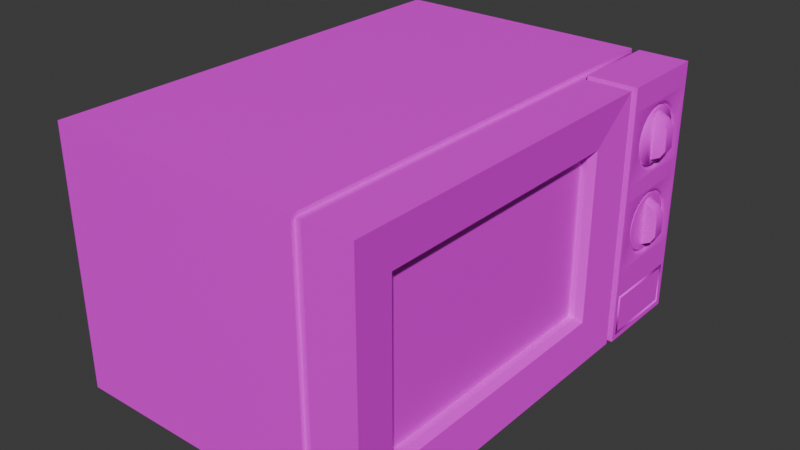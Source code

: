 # Source: microwave.blend  (saved by Blender 4.3.34; exported with 4.5.12 LTS)
import bpy
from mathutils import Matrix  # noqa: F401  (used for matrix-valued properties, if any)

bpy.ops.wm.read_factory_settings(use_empty=True)
scene = bpy.context.scene
scene.name = 'Scene'

# ---- collections
col_collection = bpy.data.collections.new('Collection'); scene.collection.children.link(col_collection)

# ---- images (referenced by path relative to the original .blend; pixels are not part of the script)
import os
ASSET_DIR = os.environ.get("B2B_ASSET_DIR", "")  # directory of the original .blend (textures are referenced by path, not embedded)
HERE = os.path.dirname(os.path.abspath(__file__))  # packed textures are extracted next to this script under _unpacked/

def load_image(name, relpath, width, height, colorspace="sRGB"):
    """Load a texture the original file referenced (path relative to the .blend, or extracted next to this script)."""
    p = next((c for c in (os.path.join(HERE, relpath), os.path.join(ASSET_DIR, relpath)) if relpath and os.path.exists(c)), "")
    if p:
        img = bpy.data.images.load(p, check_existing=True)
        img.name = name
    else:  # same state as the original file: an image datablock whose file is absent (Cycles renders it pink)
        img = bpy.data.images.new(name, width, height)
        img.source = "FILE"
        img.filepath = "//" + (relpath or name)
    img.colorspace_settings.name = colorspace
    return img
img_hotpandagradientpalette_png = load_image('hotpandagradientpalette.png', 'hotpandagradientpalette.png', 1024, 1024, 'sRGB')

# ---- materials (node trees are filled in below, after node groups)
mat_material = bpy.data.materials.new('Material')
mat_material.alpha_threshold = 0.0
mat_material.roughness = 0.5
mat_material.line_color = (0.0, 0.0, 0.0, 1.0)

# ---- material node trees
mat_material.use_nodes = True; mat_material.node_tree.nodes.clear()
_N = mat_material.node_tree.nodes; _L = mat_material.node_tree.links
n0 = _N.new('ShaderNodeOutputMaterial'); n0.name = 'Material Output'; n0.location = (300, 300)
n1 = _N.new('ShaderNodeBsdfPrincipled'); n1.name = 'Principled BSDF'; n1.location = (10, 300)
n1.inputs[3].default_value = 1.45
n2 = _N.new('ShaderNodeTexImage'); n2.name = 'Image Texture'; n2.location = (-280, 280)
n2.image = img_hotpandagradientpalette_png
_L.new(n1.outputs[0], n0.inputs[0])
_L.new(n2.outputs[0], n1.inputs[0])
n0.is_active_output = True

# ---- world
world_world = bpy.data.worlds.new('World'); scene.world = world_world
world_world.use_nodes = True; world_world.node_tree.nodes.clear()
_N = world_world.node_tree.nodes; _L = world_world.node_tree.links
n0 = _N.new('ShaderNodeOutputWorld'); n0.name = 'World Output'; n0.location = (300, 300)
n1 = _N.new('ShaderNodeBackground'); n1.name = 'Background'; n1.location = (10, 300)
n1.inputs[0].default_value = (0.05088, 0.05088, 0.05088, 1.0)
_L.new(n1.outputs[0], n0.inputs[0])
n0.is_active_output = True
world_world.color = (0.05088, 0.05088, 0.05088)
world_world.sun_shadow_jitter_overblur = 0.0

# ---- meshes
me_cube_001 = bpy.data.meshes.new('Cube.001')
me_cube_001.from_pydata([(-0.175, -0.25, 0.0), (-0.175, -0.25, 0.2835), (-0.175, 0.25, 0.0), (-0.175, 0.25, 0.2835), (0.175, 0.2409, 0.009148), (0.175, 0.25, 0.2835), (0.12, -0.2205, 0.2454), (0.1113, -0.2461, 0.2792), (0.1113, 0.2461, 0.2792), (0.12, 0.2461, 0.2792), (0.1113, 0.25, 0.0), (0.12, 0.25, 0.0), (0.12, 0.25, 0.2835), (0.1113, 0.25, 0.2835), (0.1113, -0.25, 0.0), (0.1113, -0.25, 0.2835), (0.1113, 0.2461, 0.004382), (0.12, 0.2461, 0.004382), (0.12, -0.2205, 0.03814), (0.1113, -0.2461, 0.004382), (-0.175, 0.1478, 0.0), (-0.175, 0.1478, 0.2835), (0.1113, 0.1455, 0.004382), (0.175, 0.157, 0.009148), (0.175, 0.1478, 0.2835), (0.1113, 0.1455, 0.2792), (0.12, 0.1146, 0.2454), (0.12, 0.1146, 0.03814), (0.1113, 0.1478, 0.2835), (0.12, 0.1478, 0.2835), (0.12, 0.1478, 0.0), (0.1113, 0.1478, 0.0), (0.12, 0.1455, 0.004382), (0.12, -0.2461, 0.004382), (0.12, -0.2461, 0.2792), (0.12, 0.1455, 0.2792), (-0.1482, 0.1146, 0.03814), (-0.1482, -0.2205, 0.03814), (-0.1482, -0.2205, 0.2454), (-0.1482, 0.1146, 0.2454), (0.175, 0.2409, 0.04921), (0.175, 0.157, 0.04921), (0.175, 0.25, 0.05836), (0.175, 0.25, 0.0), (0.175, 0.1478, 0.0), (0.175, 0.1478, 0.05836), (0.175, 0.2443, 0.05268), (0.175, 0.2443, 0.005674), (0.175, 0.1535, 0.005674), (0.175, 0.1535, 0.05268), (0.1678, 0.2443, 0.05268), (0.1678, 0.2443, 0.005674), (0.1678, 0.1535, 0.005674), (0.1678, 0.1535, 0.05268), (0.1678, 0.2409, 0.04921), (0.1678, 0.2409, 0.009148), (0.1678, 0.157, 0.009148), (0.1678, 0.157, 0.04921), (0.175, 0.25, 0.2585), (0.175, 0.25, 0.1794), (0.175, 0.25, 0.1625), (0.175, 0.25, 0.08343), (0.175, 0.1478, 0.1794), (0.175, 0.1478, 0.2585), (0.175, 0.1478, 0.08343), (0.175, 0.1478, 0.1625), (0.1737, 0.2241, 0.1425), (0.1737, 0.1794, 0.1481), (0.1737, 0.1738, 0.1034), (0.1737, 0.2185, 0.09781), (0.1737, 0.2241, 0.2385), (0.1737, 0.1794, 0.2441), (0.1737, 0.1738, 0.1994), (0.1737, 0.2185, 0.1938), (0.1737, 0.2168, 0.1493), (0.1737, 0.2048, 0.1476), (0.1737, 0.1979, 0.1548), (0.1737, 0.1913, 0.1473), (0.1737, 0.2253, 0.1051), (0.1737, 0.2295, 0.1141), (0.1737, 0.2308, 0.124), (0.1737, 0.2289, 0.1338), (0.1737, 0.1725, 0.1408), (0.1737, 0.1683, 0.1318), (0.1737, 0.1671, 0.1219), (0.1737, 0.1689, 0.1121), (0.1737, 0.181, 0.0966), (0.1737, 0.193, 0.09828), (0.1737, 0.1999, 0.09112), (0.1737, 0.2066, 0.09868), (0.1737, 0.2168, 0.2453), (0.1737, 0.2048, 0.2436), (0.1737, 0.1979, 0.2508), (0.1737, 0.1913, 0.2432), (0.1737, 0.2253, 0.2011), (0.1737, 0.2295, 0.2101), (0.1737, 0.2308, 0.22), (0.1737, 0.2289, 0.2298), (0.1737, 0.1725, 0.2368), (0.1737, 0.1683, 0.2278), (0.1737, 0.1671, 0.2179), (0.1737, 0.1689, 0.2081), (0.1737, 0.181, 0.1926), (0.1737, 0.193, 0.1943), (0.1737, 0.1999, 0.1871), (0.1737, 0.2066, 0.1946), (0.175, 0.1863, 0.1578), (0.175, 0.1762, 0.1522), (0.175, 0.2337, 0.1355), (0.175, 0.2281, 0.1457), (0.175, 0.1641, 0.1104), (0.175, 0.1697, 0.1003), (0.175, 0.2115, 0.08816), (0.175, 0.2216, 0.09375), (0.175, 0.1863, 0.2537), (0.175, 0.1762, 0.2481), (0.175, 0.2337, 0.2315), (0.175, 0.2281, 0.2416), (0.175, 0.1641, 0.2064), (0.175, 0.1697, 0.1962), (0.175, 0.2115, 0.1841), (0.175, 0.2216, 0.1897), (0.175, 0.2197, 0.1536), (0.175, 0.2092, 0.1585), (0.175, 0.1977, 0.1599), (0.175, 0.2295, 0.1022), (0.175, 0.2345, 0.1127), (0.175, 0.2359, 0.1242), (0.175, 0.1683, 0.1437), (0.175, 0.1634, 0.1333), (0.175, 0.1619, 0.1218), (0.175, 0.1781, 0.09234), (0.175, 0.1886, 0.08742), (0.175, 0.2001, 0.08598), (0.175, 0.2197, 0.2496), (0.175, 0.2092, 0.2545), (0.175, 0.1977, 0.2559), (0.175, 0.2295, 0.1982), (0.175, 0.2345, 0.2086), (0.175, 0.2359, 0.2201), (0.175, 0.1683, 0.2397), (0.175, 0.1634, 0.2292), (0.175, 0.1619, 0.2177), (0.175, 0.1781, 0.1883), (0.175, 0.1886, 0.1834), (0.175, 0.2001, 0.1819), (0.1737, 0.1874, 0.1549), (0.1737, 0.1781, 0.1497), (0.1737, 0.2308, 0.1345), (0.1737, 0.2257, 0.1438), (0.1737, 0.167, 0.1114), (0.1737, 0.1721, 0.1021), (0.1737, 0.2104, 0.09106), (0.1737, 0.2197, 0.09618), (0.1737, 0.1874, 0.2508), (0.1737, 0.1781, 0.2457), (0.1737, 0.2308, 0.2305), (0.1737, 0.2257, 0.2398), (0.1737, 0.167, 0.2074), (0.1737, 0.1721, 0.1981), (0.1737, 0.2104, 0.187), (0.1737, 0.2197, 0.1921), (0.1737, 0.2179, 0.151), (0.1737, 0.2083, 0.1556), (0.1737, 0.1978, 0.1569), (0.1737, 0.227, 0.1039), (0.1737, 0.2315, 0.1135), (0.1737, 0.2328, 0.1241), (0.1737, 0.1708, 0.142), (0.1737, 0.1663, 0.1324), (0.1737, 0.165, 0.1219), (0.1737, 0.1799, 0.09488), (0.1737, 0.1895, 0.09037), (0.1737, 0.2, 0.08906), (0.1737, 0.2179, 0.247), (0.1737, 0.2083, 0.2515), (0.1737, 0.1978, 0.2528), (0.1737, 0.227, 0.1999), (0.1737, 0.2315, 0.2095), (0.1737, 0.2328, 0.22), (0.1737, 0.1708, 0.238), (0.1737, 0.1663, 0.2284), (0.1737, 0.165, 0.2178), (0.1737, 0.1799, 0.1909), (0.1737, 0.1895, 0.1863), (0.1737, 0.2, 0.185), (0.1681, 0.1874, 0.1549), (0.1681, 0.1781, 0.1497), (0.1681, 0.2308, 0.1345), (0.1681, 0.2257, 0.1438), (0.1681, 0.167, 0.1114), (0.1681, 0.1721, 0.1021), (0.1681, 0.2104, 0.09106), (0.1681, 0.2197, 0.09618), (0.1681, 0.1874, 0.2508), (0.1681, 0.1781, 0.2457), (0.1681, 0.2308, 0.2305), (0.1681, 0.2257, 0.2398), (0.1681, 0.167, 0.2074), (0.1681, 0.1721, 0.1981), (0.1681, 0.2104, 0.187), (0.1681, 0.2197, 0.1921), (0.1681, 0.2179, 0.151), (0.1681, 0.2083, 0.1556), (0.1681, 0.1978, 0.1569), (0.1681, 0.227, 0.1039), (0.1681, 0.2315, 0.1135), (0.1681, 0.2328, 0.1241), (0.1681, 0.1708, 0.142), (0.1681, 0.1663, 0.1324), (0.1681, 0.165, 0.1219), (0.1681, 0.1799, 0.09488), (0.1681, 0.1895, 0.09037), (0.1681, 0.2, 0.08906), (0.1681, 0.2179, 0.247), (0.1681, 0.2083, 0.2515), (0.1681, 0.1978, 0.2528), (0.1681, 0.227, 0.1999), (0.1681, 0.2315, 0.2095), (0.1681, 0.2328, 0.22), (0.1681, 0.1708, 0.238), (0.1681, 0.1663, 0.2284), (0.1681, 0.165, 0.2178), (0.1681, 0.1799, 0.1909), (0.1681, 0.1895, 0.1863), (0.1681, 0.2, 0.185), (0.1681, 0.1881, 0.1529), (0.1681, 0.1794, 0.1481), (0.1681, 0.2289, 0.1338), (0.1681, 0.2241, 0.1425), (0.1681, 0.1689, 0.1121), (0.1681, 0.1738, 0.1034), (0.1681, 0.2097, 0.093), (0.1681, 0.2185, 0.09781), (0.1681, 0.1881, 0.2489), (0.1681, 0.1794, 0.2441), (0.1681, 0.2289, 0.2298), (0.1681, 0.2241, 0.2385), (0.1681, 0.1689, 0.2081), (0.1681, 0.1738, 0.1994), (0.1681, 0.2097, 0.189), (0.1681, 0.2185, 0.1938), (0.1681, 0.2168, 0.1493), (0.1681, 0.2078, 0.1536), (0.1681, 0.1979, 0.1548), (0.1681, 0.2253, 0.1051), (0.1681, 0.2295, 0.1141), (0.1681, 0.2308, 0.124), (0.1681, 0.1725, 0.1408), (0.1681, 0.1683, 0.1318), (0.1681, 0.1671, 0.1219), (0.1681, 0.181, 0.0966), (0.1681, 0.1901, 0.09236), (0.1681, 0.1999, 0.09112), (0.1681, 0.2168, 0.2453), (0.1681, 0.2078, 0.2495), (0.1681, 0.1979, 0.2508), (0.1681, 0.2253, 0.2011), (0.1681, 0.2295, 0.2101), (0.1681, 0.2308, 0.22), (0.1681, 0.1725, 0.2368), (0.1681, 0.1683, 0.2278), (0.1681, 0.1671, 0.2179), (0.1681, 0.181, 0.1926), (0.1681, 0.1901, 0.1883), (0.1681, 0.1999, 0.1871), (0.1737, 0.1881, 0.2489), (0.1737, 0.1901, 0.1883), (0.1737, 0.2097, 0.189), (0.1737, 0.2078, 0.2495), (0.1737, 0.1881, 0.1529), (0.1737, 0.1901, 0.09236), (0.1737, 0.2097, 0.093), (0.1737, 0.2078, 0.1536), (0.1737, 0.1998, 0.1917), (0.1737, 0.198, 0.2461), (0.1737, 0.1998, 0.09576), (0.1737, 0.198, 0.1502), (0.1886, 0.1916, 0.2302), (0.1836, 0.1913, 0.2384), (0.1836, 0.193, 0.1992), (0.1886, 0.1927, 0.2074), (0.1886, 0.1995, 0.2056), (0.1837, 0.1998, 0.1972), (0.1886, 0.2063, 0.2076), (0.1836, 0.2066, 0.1995), (0.1836, 0.2048, 0.2387), (0.1886, 0.2051, 0.2305), (0.1886, 0.1983, 0.2323), (0.1837, 0.198, 0.2406), (0.1886, 0.1916, 0.1343), (0.1836, 0.1913, 0.1424), (0.1836, 0.193, 0.1032), (0.1886, 0.1927, 0.1114), (0.1886, 0.1995, 0.1096), (0.1837, 0.1998, 0.1013), (0.1886, 0.2063, 0.1117), (0.1836, 0.2066, 0.1035), (0.1836, 0.2048, 0.1427), (0.1886, 0.2051, 0.1345), (0.1886, 0.1983, 0.1363), (0.1837, 0.198, 0.1447)], [(40, 46)], [(20, 21, 3, 2), (25, 7, 34, 35), (20, 31, 14, 0), (28, 21, 1, 15), (60, 59, 62, 65), (14, 15, 1, 0), (18, 27, 36, 37), (31, 10, 16, 22), (10, 13, 8, 16), (2, 3, 13, 10), (32, 33, 19, 22), (7, 19, 33, 34), (9, 17, 16, 8), (29, 12, 9, 35), (28, 15, 7, 25), (12, 11, 17, 9), (15, 14, 19, 7), (13, 28, 25, 8), (17, 32, 22, 16), (14, 31, 22, 19), (11, 30, 32, 17), (11, 43, 44, 30), (13, 3, 21, 28), (2, 10, 31, 20), (8, 25, 35, 9), (11, 12, 5, 58, 59, 60, 61, 42, 43), (5, 12, 29, 24), (0, 1, 21, 20), (27, 18, 33, 32), (18, 6, 34, 33), (26, 27, 32, 35), (6, 26, 35, 34), (36, 39, 38, 37), (26, 6, 38, 39), (6, 18, 37, 38), (27, 26, 39, 36), (4, 40, 41, 23), (46, 47, 43, 42), (47, 48, 44, 43), (48, 49, 45, 44), (49, 46, 42, 45), (4, 23, 56, 55), (47, 46, 50, 51), (41, 40, 54, 57), (49, 48, 52, 53), (54, 55, 51, 50), (55, 56, 52, 51), (56, 57, 53, 52), (57, 54, 50, 53), (46, 49, 53, 50), (48, 47, 51, 52), (23, 41, 57, 56), (40, 4, 55, 54), (35, 32, 30, 44, 45, 64, 65, 62, 63, 24, 29), (42, 61, 64, 45), (58, 5, 24, 63), (60, 65, 107, 106, 124, 123, 122, 109), (65, 64, 111, 110, 130, 129, 128, 107), (64, 61, 113, 112, 133, 132, 131, 111), (61, 60, 109, 108, 127, 126, 125, 113), (58, 63, 115, 114, 136, 135, 134, 117), (63, 62, 119, 118, 142, 141, 140, 115), (62, 59, 121, 120, 145, 144, 143, 119), (59, 58, 117, 116, 139, 138, 137, 121), (266, 269, 92), (270, 273, 76), (147, 146, 106, 107), (149, 148, 108, 109), (151, 150, 110, 111), (153, 152, 112, 113), (155, 154, 114, 115), (157, 156, 116, 117), (159, 158, 118, 119), (161, 160, 120, 121), (162, 149, 109, 122), (163, 162, 122, 123), (164, 163, 123, 124), (146, 164, 124, 106), (165, 153, 113, 125), (166, 165, 125, 126), (167, 166, 126, 127), (148, 167, 127, 108), (168, 147, 107, 128), (169, 168, 128, 129), (170, 169, 129, 130), (150, 170, 130, 110), (171, 151, 111, 131), (172, 171, 131, 132), (173, 172, 132, 133), (152, 173, 133, 112), (174, 157, 117, 134), (175, 174, 134, 135), (176, 175, 135, 136), (154, 176, 136, 114), (177, 161, 121, 137), (178, 177, 137, 138), (179, 178, 138, 139), (156, 179, 139, 116), (180, 155, 115, 140), (181, 180, 140, 141), (182, 181, 141, 142), (158, 182, 142, 118), (183, 159, 119, 143), (184, 183, 143, 144), (185, 184, 144, 145), (160, 185, 145, 120), (146, 147, 187, 186), (175, 176, 216, 215), (90, 70, 237, 254), (174, 175, 215, 214), (272, 88, 253, 232), (157, 174, 214, 197), (88, 271, 252, 253), (173, 152, 192, 213), (271, 86, 251, 252), (172, 173, 213, 212), (86, 68, 231, 251), (171, 172, 212, 211), (85, 84, 250, 230), (151, 171, 211, 191), (84, 83, 249, 250), (170, 150, 190, 210), (83, 82, 248, 249), (169, 170, 210, 209), (82, 67, 227, 248), (168, 169, 209, 208), (81, 80, 247, 228), (147, 168, 208, 187), (80, 79, 246, 247), (167, 148, 188, 207), (79, 78, 245, 246), (268, 104, 265, 240), (166, 167, 207, 206), (78, 69, 233, 245), (104, 267, 264, 265), (165, 166, 206, 205), (185, 160, 200, 225), (270, 76, 244, 226), (267, 102, 263, 264), (153, 165, 205, 193), (184, 185, 225, 224), (76, 273, 243, 244), (102, 72, 239, 263), (164, 146, 186, 204), (183, 184, 224, 223), (273, 74, 242, 243), (227, 226, 186, 187), (229, 228, 188, 189), (231, 230, 190, 191), (233, 232, 192, 193), (235, 234, 194, 195), (237, 236, 196, 197), (239, 238, 198, 199), (241, 240, 200, 201), (242, 229, 189, 202), (243, 242, 202, 203), (244, 243, 203, 204), (226, 244, 204, 186), (245, 233, 193, 205), (246, 245, 205, 206), (247, 246, 206, 207), (228, 247, 207, 188), (248, 227, 187, 208), (249, 248, 208, 209), (250, 249, 209, 210), (230, 250, 210, 190), (251, 231, 191, 211), (252, 251, 211, 212), (253, 252, 212, 213), (232, 253, 213, 192), (254, 237, 197, 214), (255, 254, 214, 215), (256, 255, 215, 216), (234, 256, 216, 194), (257, 241, 201, 217), (258, 257, 217, 218), (259, 258, 218, 219), (236, 259, 219, 196), (260, 235, 195, 220), (261, 260, 220, 221), (262, 261, 221, 222), (238, 262, 222, 198), (263, 239, 199, 223), (264, 263, 223, 224), (265, 264, 224, 225), (240, 265, 225, 200), (269, 90, 254, 255), (176, 154, 194, 216), (148, 149, 189, 188), (92, 269, 255, 256), (67, 270, 226, 227), (161, 177, 217, 201), (150, 151, 191, 190), (266, 92, 256, 234), (66, 81, 228, 229), (177, 178, 218, 217), (152, 153, 193, 192), (94, 73, 241, 257), (68, 85, 230, 231), (178, 179, 219, 218), (154, 155, 195, 194), (95, 94, 257, 258), (69, 272, 232, 233), (179, 156, 196, 219), (156, 157, 197, 196), (96, 95, 258, 259), (71, 266, 234, 235), (155, 180, 220, 195), (158, 159, 199, 198), (97, 96, 259, 236), (70, 97, 236, 237), (180, 181, 221, 220), (160, 161, 201, 200), (98, 71, 235, 260), (72, 101, 238, 239), (181, 182, 222, 221), (149, 162, 202, 189), (99, 98, 260, 261), (73, 268, 240, 241), (182, 158, 198, 222), (162, 163, 203, 202), (100, 99, 261, 262), (74, 66, 229, 242), (159, 183, 223, 199), (163, 164, 204, 203), (101, 100, 262, 238), (269, 268, 73, 94, 95, 96, 97, 70, 90), (77, 87, 292, 293, 290, 291), (267, 266, 71, 98, 99, 100, 101, 72, 102), (267, 104, 268), (273, 272, 69, 78, 79, 80, 81, 66, 74), (103, 274, 283, 280), (271, 270, 67, 82, 83, 84, 85, 68, 86), (271, 88, 272), (103, 93, 266, 267), (105, 274, 103, 267, 268), (91, 105, 268, 269), (93, 275, 91, 269, 266), (87, 77, 270, 271), (89, 276, 87, 271, 272), (75, 89, 272, 273), (77, 277, 75, 273, 270), (75, 277, 301, 298), (274, 105, 285, 283), (275, 93, 279, 289), (277, 77, 291, 301), (89, 75, 298, 299, 296, 297), (105, 91, 286, 287, 284, 285), (282, 288, 278, 281), (87, 276, 295, 292), (294, 300, 290, 293), (276, 89, 297, 295), (284, 287, 288, 282), (296, 299, 300, 294), (91, 275, 289, 286), (283, 285, 284, 282), (289, 279, 278, 288), (295, 297, 296, 294), (301, 291, 290, 300), (280, 283, 282, 281), (286, 289, 288, 287), (292, 295, 294, 293), (298, 301, 300, 299), (93, 103, 280, 281, 278, 279)])
me_cube_001.polygons.foreach_set('use_smooth', [True] * 264)
_k = set([(0, 1), (0, 14), (0, 20), (1, 15), (1, 21), (2, 3), (2, 10), (2, 20), (3, 13), (3, 21), (4, 23), (4, 40), (5, 12), (5, 24), (5, 58), (6, 18), (6, 26), (6, 34), (6, 38), (7, 15), (7, 19), (7, 25), (7, 34), (8, 16), (8, 25), (9, 17), (9, 35), (10, 13), (10, 31), (11, 12), (11, 30), (11, 43), (12, 29), (13, 28), (14, 15), (14, 19), (14, 31), (15, 28), (16, 22), (17, 32), (18, 27), (18, 33), (18, 37), (19, 22), (19, 33), (23, 41), (24, 29), (24, 63), (26, 27), (26, 39), (27, 36), (29, 35), (30, 32), (30, 44), (32, 33), (32, 35), (33, 34), (34, 35), (36, 37), (36, 39), (37, 38), (38, 39), (40, 41), (42, 43), (42, 61), (43, 44), (44, 45), (45, 64), (46, 47), (46, 49), (47, 48), (48, 49), (58, 59), (59, 60), (60, 61), (62, 63), (62, 65), (64, 65), (66, 74), (66, 81), (67, 82), (67, 270), (68, 85), (68, 86), (69, 78), (69, 272), (74, 273), (75, 89), (75, 277), (75, 298), (76, 270), (76, 273), (77, 87), (77, 277), (77, 291), (78, 79), (79, 80), (80, 81), (82, 83), (83, 84), (84, 85), (86, 271), (87, 276), (87, 292), (88, 271), (88, 272), (89, 276), (89, 297), (91, 105), (91, 275), (91, 286), (93, 103), (93, 275), (93, 279), (103, 274), (103, 280), (105, 274), (105, 285), (278, 279), (278, 281), (280, 281), (284, 285), (284, 287), (286, 287), (290, 291), (290, 293), (292, 293), (296, 297), (296, 299), (298, 299)])
me_cube_001.attributes.new('sharp_edge', 'BOOLEAN', 'EDGE').data.foreach_set('value', [ (min(e.vertices), max(e.vertices)) in _k for e in me_cube_001.edges])
_uv = me_cube_001.uv_layers.new(name='UVMap')
_uv.uv.foreach_set('vector', [0.7204, 0.4694, 0.7146, 0.4656, 0.7151, 0.4639, 0.7195, 0.4661, 0.7082, 0.4653, 0.7119, 0.4739, 0.7119, 0.4743, 0.7024, 0.4678, 0.7204, 0.4694, 0.724, 0.5042, 0.7176, 0.4847, 0.7181, 0.4766, 0.7092, 0.4652, 0.7146, 0.4656, 0.7155, 0.4726, 0.712, 0.4739, 0.7015, 0.4619, 0.7018, 0.4619, 0.6994, 0.475, 0.6979, 0.4802, 0.7176, 0.4847, 0.712, 0.4739, 0.7155, 0.4726, 0.7181, 0.4766, 0.7172, 0.4853, 0.7224, 0.5273, 0.7135, 0.4939, 0.7148, 0.4871, 0.724, 0.5042, 0.7216, 0.4602, 0.7216, 0.4586, 0.7247, 0.5155, 0.7216, 0.4602, 0.7111, 0.4588, 0.711, 0.4587, 0.7216, 0.4586, 0.7195, 0.4661, 0.7151, 0.4639, 0.7111, 0.4588, 0.7216, 0.4602, 0.7262, 0.5395, 0.7176, 0.4853, 0.7177, 0.4851, 0.7247, 0.5155, 0.7119, 0.4739, 0.7177, 0.4851, 0.7176, 0.4853, 0.7119, 0.4743, 0.7104, 0.4585, 0.7215, 0.4546, 0.7216, 0.4586, 0.711, 0.4587, 0.7028, 0.4672, 0.7085, 0.4587, 0.7104, 0.4585, 0.7024, 0.4678, 0.7092, 0.4652, 0.712, 0.4739, 0.7119, 0.4739, 0.7082, 0.4653, 0.7085, 0.4587, 0.7212, 0.4477, 0.7215, 0.4546, 0.7104, 0.4585, 0.712, 0.4739, 0.7176, 0.4847, 0.7177, 0.4851, 0.7119, 0.4739, 0.7111, 0.4588, 0.7092, 0.4652, 0.7082, 0.4653, 0.711, 0.4587, 0.7215, 0.4546, 0.7262, 0.5395, 0.7247, 0.5155, 0.7216, 0.4586, 0.7176, 0.4847, 0.724, 0.5042, 0.7247, 0.5155, 0.7177, 0.4851, 0.7212, 0.4477, 0.7261, 0.5367, 0.7262, 0.5395, 0.7215, 0.4546, 0.7212, 0.4477, 0.7233, 0.4469, 0.7271, 0.5405, 0.7261, 0.5367, 0.7111, 0.4588, 0.7151, 0.4639, 0.7146, 0.4656, 0.7092, 0.4652, 0.7195, 0.4661, 0.7216, 0.4602, 0.724, 0.5042, 0.7204, 0.4694, 0.711, 0.4587, 0.7082, 0.4653, 0.7024, 0.4678, 0.7104, 0.4585, 0.7212, 0.4477, 0.7085, 0.4587, 0.7048, 0.4618, 0.7042, 0.4617, 0.7018, 0.4619, 0.7015, 0.4619, 0.6997, 0.4546, 0.6997, 0.4491, 0.7233, 0.4469, 0.7048, 0.4618, 0.7085, 0.4587, 0.7028, 0.4672, 0.7026, 0.4664, 0.7181, 0.4766, 0.7155, 0.4726, 0.7146, 0.4656, 0.7204, 0.4694, 0.7224, 0.5273, 0.7172, 0.4853, 0.7176, 0.4853, 0.7262, 0.5395, 0.7172, 0.4853, 0.7128, 0.4766, 0.7119, 0.4743, 0.7176, 0.4853, 0.7039, 0.4704, 0.7224, 0.5273, 0.7262, 0.5395, 0.7024, 0.4678, 0.7128, 0.4766, 0.7039, 0.4704, 0.7024, 0.4678, 0.7119, 0.4743, 0.7135, 0.4939, 0.7099, 0.4818, 0.7135, 0.4827, 0.7148, 0.4871, 0.7039, 0.4704, 0.7128, 0.4766, 0.7135, 0.4827, 0.7099, 0.4818, 0.7128, 0.4766, 0.7172, 0.4853, 0.7148, 0.4871, 0.7135, 0.4827, 0.7224, 0.5273, 0.7039, 0.4704, 0.7099, 0.4818, 0.7135, 0.4939, 0.5913, 0.2705, 0.6153, 0.2709, 0.6151, 0.3213, 0.5911, 0.3208, 0.6936, 0.4468, 0.7255, 0.4468, 0.7233, 0.4469, 0.6997, 0.4491, 0.7255, 0.4468, 0.728, 0.5408, 0.7271, 0.5405, 0.7233, 0.4469, 0.728, 0.5408, 0.684, 0.5284, 0.6896, 0.5247, 0.7271, 0.5405, 0.684, 0.5284, 0.6936, 0.4468, 0.6997, 0.4491, 0.6896, 0.5247, 0.5913, 0.2705, 0.5911, 0.3208, 0.5874, 0.3241, 0.5874, 0.2675, 0.5905, 0.2512, 0.6263, 0.2513, 0.6226, 0.2546, 0.5944, 0.2542, 0.6151, 0.3213, 0.6153, 0.2709, 0.6191, 0.2676, 0.6191, 0.3242, 0.6263, 0.3122, 0.5905, 0.3121, 0.5942, 0.3088, 0.6224, 0.3091, 0.6205, 0.2567, 0.5965, 0.2564, 0.5944, 0.2542, 0.6226, 0.2546, 0.5965, 0.2564, 0.5963, 0.3067, 0.5942, 0.3088, 0.5944, 0.2542, 0.5963, 0.3067, 0.6203, 0.307, 0.6224, 0.3091, 0.5942, 0.3088, 0.6203, 0.307, 0.6205, 0.2567, 0.6226, 0.2546, 0.6224, 0.3091, 0.6263, 0.2513, 0.6263, 0.3122, 0.6224, 0.3091, 0.6226, 0.2546, 0.5905, 0.3121, 0.5905, 0.2512, 0.5944, 0.2542, 0.5942, 0.3088, 0.5911, 0.3208, 0.6151, 0.3213, 0.6191, 0.3242, 0.5874, 0.3241, 0.6153, 0.2709, 0.5913, 0.2705, 0.5874, 0.2675, 0.6191, 0.2676, 0.7024, 0.4678, 0.7262, 0.5395, 0.7261, 0.5367, 0.7271, 0.5405, 0.6896, 0.5247, 0.6924, 0.5089, 0.6979, 0.4802, 0.6994, 0.475, 0.7021, 0.4667, 0.7026, 0.4664, 0.7028, 0.4672, 0.6997, 0.4491, 0.6997, 0.4546, 0.6924, 0.5089, 0.6896, 0.5247, 0.7042, 0.4617, 0.7048, 0.4618, 0.7026, 0.4664, 0.7021, 0.4667, 0.7015, 0.4619, 0.6979, 0.4802, 0.6983, 0.4769, 0.699, 0.4739, 0.6996, 0.4715, 0.7, 0.4693, 0.7003, 0.4673, 0.7005, 0.4655, 0.6979, 0.4802, 0.6924, 0.5089, 0.6951, 0.4907, 0.6953, 0.4902, 0.6958, 0.4877, 0.6967, 0.484, 0.6975, 0.4805, 0.6983, 0.4769, 0.6924, 0.5089, 0.6997, 0.4546, 0.6982, 0.4694, 0.6972, 0.4746, 0.6963, 0.4805, 0.6955, 0.486, 0.6952, 0.4894, 0.6951, 0.4907, 0.6997, 0.4546, 0.7015, 0.4619, 0.7005, 0.4655, 0.7005, 0.4641, 0.7003, 0.4632, 0.6999, 0.4634, 0.6991, 0.4655, 0.6982, 0.4694, 0.7042, 0.4617, 0.7021, 0.4667, 0.7024, 0.4655, 0.7028, 0.4649, 0.703, 0.4643, 0.7032, 0.4638, 0.7033, 0.4633, 0.7032, 0.4629, 0.7021, 0.4667, 0.6994, 0.475, 0.7006, 0.4699, 0.7008, 0.4695, 0.7012, 0.4685, 0.7017, 0.4671, 0.7021, 0.4662, 0.7024, 0.4655, 0.6994, 0.475, 0.7018, 0.4619, 0.7016, 0.4646, 0.7012, 0.4659, 0.7008, 0.4677, 0.7006, 0.469, 0.7005, 0.4697, 0.7006, 0.4699, 0.7018, 0.4619, 0.7042, 0.4617, 0.7032, 0.4629, 0.703, 0.4627, 0.7028, 0.4627, 0.7024, 0.463, 0.702, 0.4637, 0.7016, 0.4646, 0.6999, 0.3143, 0.6988, 0.3016, 0.6999, 0.3079, 0.6814, 0.3036, 0.6823, 0.314, 0.6815, 0.3089, 0.6983, 0.477, 0.6989, 0.4741, 0.699, 0.4739, 0.6983, 0.4769, 0.7003, 0.4659, 0.7004, 0.4647, 0.7005, 0.4641, 0.7005, 0.4655, 0.6954, 0.4883, 0.6955, 0.4883, 0.6953, 0.4902, 0.6951, 0.4907, 0.6981, 0.4704, 0.6973, 0.475, 0.6972, 0.4746, 0.6982, 0.4694, 0.7024, 0.4655, 0.7027, 0.465, 0.7028, 0.4649, 0.7024, 0.4655, 0.7031, 0.4631, 0.7029, 0.4629, 0.703, 0.4627, 0.7032, 0.4629, 0.7008, 0.4693, 0.701, 0.4689, 0.7008, 0.4695, 0.7006, 0.4699, 0.7017, 0.4647, 0.7014, 0.4656, 0.7012, 0.4659, 0.7016, 0.4646, 0.7002, 0.4676, 0.7003, 0.4659, 0.7005, 0.4655, 0.7003, 0.4673, 0.6999, 0.4695, 0.7002, 0.4676, 0.7003, 0.4673, 0.7, 0.4693, 0.6995, 0.4717, 0.6999, 0.4695, 0.7, 0.4693, 0.6996, 0.4715, 0.6989, 0.4741, 0.6995, 0.4717, 0.6996, 0.4715, 0.699, 0.4739, 0.699, 0.4669, 0.6981, 0.4704, 0.6982, 0.4694, 0.6991, 0.4655, 0.6997, 0.4648, 0.699, 0.4669, 0.6991, 0.4655, 0.6999, 0.4634, 0.7003, 0.4642, 0.6997, 0.4648, 0.6999, 0.4634, 0.7003, 0.4632, 0.7004, 0.4647, 0.7003, 0.4642, 0.7003, 0.4632, 0.7005, 0.4641, 0.6975, 0.4803, 0.6983, 0.477, 0.6983, 0.4769, 0.6975, 0.4805, 0.6968, 0.4835, 0.6975, 0.4803, 0.6975, 0.4805, 0.6967, 0.484, 0.696, 0.4865, 0.6968, 0.4835, 0.6967, 0.484, 0.6958, 0.4877, 0.6955, 0.4883, 0.696, 0.4865, 0.6958, 0.4877, 0.6953, 0.4902, 0.6955, 0.4872, 0.6954, 0.4883, 0.6951, 0.4907, 0.6952, 0.4894, 0.6959, 0.4843, 0.6955, 0.4872, 0.6952, 0.4894, 0.6955, 0.486, 0.6965, 0.48, 0.6959, 0.4843, 0.6955, 0.486, 0.6963, 0.4805, 0.6973, 0.475, 0.6965, 0.48, 0.6963, 0.4805, 0.6972, 0.4746, 0.7032, 0.4634, 0.7031, 0.4631, 0.7032, 0.4629, 0.7033, 0.4633, 0.7031, 0.4639, 0.7032, 0.4634, 0.7033, 0.4633, 0.7032, 0.4638, 0.7029, 0.4644, 0.7031, 0.4639, 0.7032, 0.4638, 0.703, 0.4643, 0.7027, 0.465, 0.7029, 0.4644, 0.703, 0.4643, 0.7028, 0.4649, 0.702, 0.464, 0.7017, 0.4647, 0.7016, 0.4646, 0.702, 0.4637, 0.7024, 0.4634, 0.702, 0.464, 0.702, 0.4637, 0.7024, 0.463, 0.7027, 0.463, 0.7024, 0.4634, 0.7024, 0.463, 0.7028, 0.4627, 0.7029, 0.4629, 0.7027, 0.463, 0.7028, 0.4627, 0.703, 0.4627, 0.7021, 0.4661, 0.7024, 0.4655, 0.7024, 0.4655, 0.7021, 0.4662, 0.7017, 0.4669, 0.7021, 0.4661, 0.7021, 0.4662, 0.7017, 0.4671, 0.7013, 0.468, 0.7017, 0.4669, 0.7017, 0.4671, 0.7012, 0.4685, 0.701, 0.4689, 0.7013, 0.468, 0.7012, 0.4685, 0.7008, 0.4695, 0.7007, 0.469, 0.7008, 0.4693, 0.7006, 0.4699, 0.7005, 0.4697, 0.7008, 0.4681, 0.7007, 0.469, 0.7005, 0.4697, 0.7006, 0.469, 0.7012, 0.4663, 0.7008, 0.4681, 0.7006, 0.469, 0.7008, 0.4677, 0.7014, 0.4656, 0.7012, 0.4663, 0.7008, 0.4677, 0.7012, 0.4659, 0.6777, 0.3038, 0.6791, 0.2993, 0.6806, 0.3, 0.6793, 0.304, 0.7034, 0.3007, 0.7045, 0.3074, 0.7025, 0.3076, 0.7015, 0.3013, 0.6969, 0.2986, 0.694, 0.2964, 0.695, 0.2947, 0.6984, 0.2974, 0.7005, 0.2957, 0.7034, 0.3007, 0.7015, 0.3013, 0.699, 0.297, 0.7008, 0.3124, 0.7008, 0.3072, 0.7024, 0.307, 0.7024, 0.3121, 0.6964, 0.2923, 0.7005, 0.2957, 0.699, 0.297, 0.6954, 0.2941, 0.7008, 0.3072, 0.6999, 0.3021, 0.7015, 0.3019, 0.7024, 0.307, 0.7046, 0.3068, 0.7046, 0.3123, 0.703, 0.3121, 0.703, 0.307, 0.6999, 0.3021, 0.6983, 0.2997, 0.6996, 0.2987, 0.7015, 0.3019, 0.7037, 0.3013, 0.7046, 0.3068, 0.703, 0.307, 0.7021, 0.3018, 0.6983, 0.2997, 0.696, 0.2978, 0.6968, 0.2965, 0.6996, 0.2987, 0.7013, 0.2973, 0.7037, 0.3013, 0.7021, 0.3018, 0.7001, 0.2983, 0.6932, 0.2968, 0.6902, 0.2966, 0.69, 0.295, 0.6935, 0.2952, 0.6979, 0.2945, 0.7013, 0.2973, 0.7001, 0.2983, 0.6971, 0.2959, 0.6902, 0.2966, 0.6872, 0.2973, 0.6866, 0.2958, 0.69, 0.295, 0.6898, 0.2927, 0.694, 0.293, 0.6936, 0.2946, 0.6899, 0.2944, 0.6872, 0.2973, 0.6846, 0.2988, 0.6835, 0.2976, 0.6866, 0.2958, 0.6857, 0.2937, 0.6898, 0.2927, 0.6899, 0.2944, 0.6863, 0.2952, 0.6846, 0.2988, 0.6826, 0.301, 0.6811, 0.3003, 0.6835, 0.2976, 0.682, 0.2959, 0.6857, 0.2937, 0.6863, 0.2952, 0.6831, 0.2972, 0.6891, 0.3193, 0.6921, 0.3195, 0.6923, 0.3211, 0.6888, 0.3209, 0.6791, 0.2993, 0.682, 0.2959, 0.6831, 0.2972, 0.6806, 0.3, 0.6921, 0.3195, 0.695, 0.3188, 0.6957, 0.3203, 0.6923, 0.3211, 0.6925, 0.3233, 0.6883, 0.3231, 0.6886, 0.3215, 0.6923, 0.3217, 0.695, 0.3188, 0.6976, 0.3173, 0.6987, 0.3184, 0.6957, 0.3203, 0.6762, 0.3035, 0.6762, 0.3099, 0.6743, 0.3101, 0.6743, 0.3039, 0.6966, 0.3223, 0.6925, 0.3233, 0.6923, 0.3217, 0.6959, 0.3208, 0.6976, 0.3173, 0.6996, 0.3151, 0.7011, 0.3158, 0.6987, 0.3184, 0.6762, 0.3099, 0.6773, 0.3162, 0.6753, 0.3164, 0.6743, 0.3101, 0.7002, 0.3201, 0.6966, 0.3223, 0.6959, 0.3208, 0.6991, 0.3189, 0.6715, 0.3104, 0.6715, 0.3037, 0.6735, 0.3039, 0.6736, 0.3102, 0.6814, 0.3036, 0.6815, 0.3089, 0.6799, 0.309, 0.6799, 0.304, 0.6773, 0.3162, 0.6792, 0.3191, 0.6777, 0.3203, 0.6753, 0.3164, 0.7031, 0.3168, 0.7002, 0.3201, 0.6991, 0.3189, 0.7016, 0.316, 0.6727, 0.3171, 0.6715, 0.3104, 0.6736, 0.3102, 0.6746, 0.3165, 0.6815, 0.3089, 0.6823, 0.314, 0.6807, 0.3142, 0.6799, 0.309, 0.6792, 0.3191, 0.6821, 0.3213, 0.6811, 0.323, 0.6777, 0.3203, 0.6777, 0.3093, 0.6777, 0.3038, 0.6793, 0.304, 0.6793, 0.3091, 0.6755, 0.3221, 0.6727, 0.3171, 0.6746, 0.3165, 0.6771, 0.3208, 0.6823, 0.314, 0.6839, 0.3164, 0.6827, 0.3174, 0.6807, 0.3142, 0.6811, 0.3003, 0.6799, 0.304, 0.6793, 0.304, 0.6806, 0.3, 0.6855, 0.3196, 0.6888, 0.3209, 0.6886, 0.3215, 0.6851, 0.3201, 0.6968, 0.2965, 0.6935, 0.2952, 0.6936, 0.2946, 0.6971, 0.2959, 0.7011, 0.3158, 0.7024, 0.3121, 0.703, 0.3121, 0.7016, 0.316, 0.7003, 0.3183, 0.7018, 0.3139, 0.7025, 0.3139, 0.7009, 0.3186, 0.695, 0.2947, 0.6909, 0.2932, 0.6911, 0.2925, 0.6954, 0.2941, 0.6811, 0.323, 0.6851, 0.3246, 0.685, 0.3253, 0.6807, 0.3237, 0.6758, 0.2994, 0.6743, 0.3039, 0.6735, 0.3039, 0.6752, 0.2991, 0.6827, 0.3174, 0.6855, 0.3196, 0.6851, 0.3201, 0.6822, 0.3177, 0.6807, 0.3142, 0.6827, 0.3174, 0.6822, 0.3177, 0.6801, 0.3142, 0.6799, 0.309, 0.6807, 0.3142, 0.6801, 0.3142, 0.6793, 0.3091, 0.6799, 0.304, 0.6799, 0.309, 0.6793, 0.3091, 0.6793, 0.304, 0.6987, 0.3184, 0.7011, 0.3158, 0.7016, 0.316, 0.6991, 0.3189, 0.6957, 0.3203, 0.6987, 0.3184, 0.6991, 0.3189, 0.6959, 0.3208, 0.6923, 0.3211, 0.6957, 0.3203, 0.6959, 0.3208, 0.6923, 0.3217, 0.6888, 0.3209, 0.6923, 0.3211, 0.6923, 0.3217, 0.6886, 0.3215, 0.6835, 0.2976, 0.6811, 0.3003, 0.6806, 0.3, 0.6831, 0.2972, 0.6866, 0.2958, 0.6835, 0.2976, 0.6831, 0.2972, 0.6863, 0.2952, 0.69, 0.295, 0.6866, 0.2958, 0.6863, 0.2952, 0.6899, 0.2944, 0.6935, 0.2952, 0.69, 0.295, 0.6899, 0.2944, 0.6936, 0.2946, 0.6996, 0.2987, 0.6968, 0.2965, 0.6971, 0.2959, 0.7001, 0.2983, 0.7015, 0.3019, 0.6996, 0.2987, 0.7001, 0.2983, 0.7021, 0.3018, 0.7024, 0.307, 0.7015, 0.3019, 0.7021, 0.3018, 0.703, 0.307, 0.7024, 0.3121, 0.7024, 0.307, 0.703, 0.307, 0.703, 0.3121, 0.6984, 0.2974, 0.695, 0.2947, 0.6954, 0.2941, 0.699, 0.297, 0.7008, 0.3014, 0.6984, 0.2974, 0.699, 0.297, 0.7015, 0.3013, 0.7018, 0.3076, 0.7008, 0.3014, 0.7015, 0.3013, 0.7025, 0.3076, 0.7018, 0.3139, 0.7018, 0.3076, 0.7025, 0.3076, 0.7025, 0.3139, 0.6787, 0.2961, 0.6758, 0.2994, 0.6752, 0.2991, 0.6782, 0.2956, 0.6825, 0.2939, 0.6787, 0.2961, 0.6782, 0.2956, 0.6822, 0.2932, 0.6866, 0.2929, 0.6825, 0.2939, 0.6822, 0.2932, 0.6866, 0.2922, 0.6909, 0.2932, 0.6866, 0.2929, 0.6866, 0.2922, 0.6911, 0.2925, 0.6973, 0.3216, 0.7003, 0.3183, 0.7009, 0.3186, 0.6978, 0.3222, 0.6936, 0.3238, 0.6973, 0.3216, 0.6978, 0.3222, 0.6939, 0.3245, 0.6894, 0.3249, 0.6936, 0.3238, 0.6939, 0.3245, 0.6895, 0.3256, 0.6851, 0.3246, 0.6894, 0.3249, 0.6895, 0.3256, 0.685, 0.3253, 0.6777, 0.3203, 0.6811, 0.323, 0.6807, 0.3237, 0.6771, 0.3208, 0.6753, 0.3164, 0.6777, 0.3203, 0.6771, 0.3208, 0.6746, 0.3165, 0.6743, 0.3101, 0.6753, 0.3164, 0.6746, 0.3165, 0.6736, 0.3102, 0.6743, 0.3039, 0.6743, 0.3101, 0.6736, 0.3102, 0.6735, 0.3039, 0.6988, 0.3016, 0.6969, 0.2986, 0.6984, 0.2974, 0.7008, 0.3014, 0.7045, 0.3074, 0.7045, 0.3141, 0.7025, 0.3139, 0.7025, 0.3076, 0.6883, 0.3231, 0.6843, 0.3216, 0.6851, 0.3201, 0.6886, 0.3215, 0.6999, 0.3079, 0.6988, 0.3016, 0.7008, 0.3014, 0.7018, 0.3076, 0.6826, 0.301, 0.6814, 0.3036, 0.6799, 0.304, 0.6811, 0.3003, 0.6734, 0.2982, 0.6769, 0.2941, 0.6782, 0.2956, 0.6752, 0.2991, 0.694, 0.293, 0.6979, 0.2945, 0.6971, 0.2959, 0.6936, 0.2946, 0.6999, 0.3143, 0.6999, 0.3079, 0.7018, 0.3076, 0.7018, 0.3139, 0.6863, 0.3182, 0.6891, 0.3193, 0.6888, 0.3209, 0.6855, 0.3196, 0.6769, 0.2941, 0.6814, 0.2914, 0.6822, 0.2932, 0.6782, 0.2956, 0.7046, 0.3123, 0.7031, 0.3168, 0.7016, 0.316, 0.703, 0.3121, 0.6801, 0.2976, 0.6776, 0.3003, 0.6758, 0.2994, 0.6787, 0.2961, 0.696, 0.2978, 0.6932, 0.2968, 0.6935, 0.2952, 0.6968, 0.2965, 0.6814, 0.2914, 0.6864, 0.2902, 0.6866, 0.2922, 0.6822, 0.2932, 0.7045, 0.3141, 0.7027, 0.3196, 0.7009, 0.3186, 0.7025, 0.3139, 0.6833, 0.2957, 0.6801, 0.2976, 0.6787, 0.2961, 0.6825, 0.2939, 0.6996, 0.3151, 0.7008, 0.3124, 0.7024, 0.3121, 0.7011, 0.3158, 0.6864, 0.2902, 0.6915, 0.2905, 0.6911, 0.2925, 0.6866, 0.2922, 0.6915, 0.2905, 0.6964, 0.2923, 0.6954, 0.2941, 0.6911, 0.2925, 0.6869, 0.2949, 0.6833, 0.2957, 0.6825, 0.2939, 0.6866, 0.2929, 0.6984, 0.3175, 0.6999, 0.3143, 0.7018, 0.3139, 0.7003, 0.3183, 0.7027, 0.3196, 0.6992, 0.3237, 0.6978, 0.3222, 0.7009, 0.3186, 0.6846, 0.3273, 0.6797, 0.3254, 0.6807, 0.3237, 0.685, 0.3253, 0.6905, 0.2951, 0.6869, 0.2949, 0.6866, 0.2929, 0.6909, 0.2932, 0.694, 0.2964, 0.6905, 0.2951, 0.6909, 0.2932, 0.695, 0.2947, 0.6992, 0.3237, 0.6947, 0.3264, 0.6939, 0.3245, 0.6978, 0.3222, 0.6715, 0.3037, 0.6734, 0.2982, 0.6752, 0.2991, 0.6735, 0.3039, 0.696, 0.3202, 0.6984, 0.3175, 0.7003, 0.3183, 0.6973, 0.3216, 0.6821, 0.3213, 0.6855, 0.3226, 0.6851, 0.3246, 0.6811, 0.323, 0.6947, 0.3264, 0.6897, 0.3276, 0.6895, 0.3256, 0.6939, 0.3245, 0.6843, 0.3216, 0.6809, 0.3188, 0.6822, 0.3177, 0.6851, 0.3201, 0.6928, 0.322, 0.696, 0.3202, 0.6973, 0.3216, 0.6936, 0.3238, 0.6776, 0.3003, 0.6762, 0.3035, 0.6743, 0.3039, 0.6758, 0.2994, 0.6897, 0.3276, 0.6846, 0.3273, 0.685, 0.3253, 0.6895, 0.3256, 0.6809, 0.3188, 0.6786, 0.3147, 0.6801, 0.3142, 0.6822, 0.3177, 0.6892, 0.3229, 0.6928, 0.322, 0.6936, 0.3238, 0.6894, 0.3249, 0.6839, 0.3164, 0.6863, 0.3182, 0.6855, 0.3196, 0.6827, 0.3174, 0.6797, 0.3254, 0.6755, 0.3221, 0.6771, 0.3208, 0.6807, 0.3237, 0.6786, 0.3147, 0.6777, 0.3093, 0.6793, 0.3091, 0.6801, 0.3142, 0.6855, 0.3226, 0.6892, 0.3229, 0.6894, 0.3249, 0.6851, 0.3246, 0.6988, 0.3016, 0.6762, 0.3035, 0.6776, 0.3003, 0.6801, 0.2976, 0.6833, 0.2957, 0.6869, 0.2949, 0.6905, 0.2951, 0.694, 0.2964, 0.6969, 0.2986, 0.6832, 0.3042, 0.6983, 0.303, 0.6964, 0.3056, 0.6942, 0.3064, 0.6878, 0.307, 0.6855, 0.3065, 0.6773, 0.3162, 0.6999, 0.3143, 0.6984, 0.3175, 0.696, 0.3202, 0.6928, 0.322, 0.6892, 0.3229, 0.6855, 0.3226, 0.6821, 0.3213, 0.6792, 0.3191, 0.6773, 0.3162, 0.6762, 0.3099, 0.6762, 0.3035, 0.6823, 0.314, 0.7008, 0.3124, 0.6996, 0.3151, 0.6976, 0.3173, 0.695, 0.3188, 0.6921, 0.3195, 0.6891, 0.3193, 0.6863, 0.3182, 0.6839, 0.3164, 0.6793, 0.315, 0.6776, 0.3098, 0.6804, 0.3095, 0.6816, 0.3119, 0.6999, 0.3021, 0.6814, 0.3036, 0.6826, 0.301, 0.6846, 0.2988, 0.6872, 0.2973, 0.6902, 0.2966, 0.6932, 0.2968, 0.696, 0.2978, 0.6983, 0.2997, 0.6999, 0.3021, 0.7008, 0.3072, 0.7008, 0.3124, 0.6793, 0.315, 0.6977, 0.3135, 0.6999, 0.3143, 0.6773, 0.3162, 0.6784, 0.3042, 0.6776, 0.3098, 0.6793, 0.315, 0.6773, 0.3162, 0.6762, 0.3035, 0.6968, 0.3028, 0.6784, 0.3042, 0.6762, 0.3035, 0.6988, 0.3016, 0.6977, 0.3135, 0.6984, 0.308, 0.6968, 0.3028, 0.6988, 0.3016, 0.6999, 0.3143, 0.6983, 0.303, 0.6832, 0.3042, 0.6814, 0.3036, 0.6999, 0.3021, 0.699, 0.3118, 0.6996, 0.3073, 0.6983, 0.303, 0.6999, 0.3021, 0.7008, 0.3124, 0.684, 0.313, 0.699, 0.3118, 0.7008, 0.3124, 0.6823, 0.314, 0.6832, 0.3042, 0.6826, 0.3088, 0.684, 0.313, 0.6823, 0.314, 0.6814, 0.3036, 0.684, 0.313, 0.6826, 0.3088, 0.6849, 0.3086, 0.6859, 0.3105, 0.6776, 0.3098, 0.6784, 0.3042, 0.6812, 0.307, 0.6804, 0.3095, 0.6984, 0.308, 0.6977, 0.3135, 0.6949, 0.3108, 0.6956, 0.3082, 0.6826, 0.3088, 0.6832, 0.3042, 0.6855, 0.3065, 0.6849, 0.3086, 0.699, 0.3118, 0.684, 0.313, 0.6859, 0.3105, 0.6881, 0.3097, 0.6945, 0.3091, 0.6967, 0.3096, 0.6784, 0.3042, 0.6968, 0.3028, 0.6944, 0.3059, 0.6917, 0.3069, 0.684, 0.3076, 0.6812, 0.307, 0.6834, 0.3093, 0.6927, 0.3084, 0.6921, 0.3101, 0.6843, 0.3109, 0.6983, 0.303, 0.6996, 0.3073, 0.6973, 0.3075, 0.6964, 0.3056, 0.6949, 0.3077, 0.6873, 0.3084, 0.6878, 0.307, 0.6942, 0.3064, 0.6996, 0.3073, 0.699, 0.3118, 0.6967, 0.3096, 0.6973, 0.3075, 0.684, 0.3076, 0.6917, 0.3069, 0.6927, 0.3084, 0.6834, 0.3093, 0.6945, 0.3091, 0.6881, 0.3097, 0.6873, 0.3084, 0.6949, 0.3077, 0.6968, 0.3028, 0.6984, 0.308, 0.6956, 0.3082, 0.6944, 0.3059, 0.6804, 0.3095, 0.6812, 0.307, 0.684, 0.3076, 0.6834, 0.3093, 0.6956, 0.3082, 0.6949, 0.3108, 0.6921, 0.3101, 0.6927, 0.3084, 0.6973, 0.3075, 0.6967, 0.3096, 0.6945, 0.3091, 0.6949, 0.3077, 0.6849, 0.3086, 0.6855, 0.3065, 0.6878, 0.307, 0.6873, 0.3084, 0.6816, 0.3119, 0.6804, 0.3095, 0.6834, 0.3093, 0.6843, 0.3109, 0.6944, 0.3059, 0.6956, 0.3082, 0.6927, 0.3084, 0.6917, 0.3069, 0.6964, 0.3056, 0.6973, 0.3075, 0.6949, 0.3077, 0.6942, 0.3064, 0.6859, 0.3105, 0.6849, 0.3086, 0.6873, 0.3084, 0.6881, 0.3097, 0.6977, 0.3135, 0.6793, 0.315, 0.6816, 0.3119, 0.6843, 0.3109, 0.6921, 0.3101, 0.6949, 0.3108])
me_cube_001.materials.append(mat_material)
me_cube_001.update()
me_cube_002 = bpy.data.meshes.new('Cube.002')
me_cube_002.from_pydata([(0.0, 0.0, -0.1408), (0.0, 0.0, 0.1408), (0.0, 0.3897, -0.1408), (0.0, 0.3897, 0.1408), (0.0521, 0.3897, 0.1408), (0.0521, 0.3897, -0.1408), (0.0521, 0.0, -0.1408), (0.0521, 0.0, 0.1408), (0.03448, 0.3372, 0.08835), (0.03448, 0.3372, -0.08835), (0.03448, 0.05247, -0.08835), (0.03448, 0.05247, 0.08835), (0.04087, 0.05247, -0.08835), (0.04747, 0.0465, -0.09432), (0.04747, 0.0465, 0.09432), (0.04087, 0.05247, 0.08835), (0.04087, 0.3372, -0.08835), (0.04747, 0.3432, -0.09432), (0.04747, 0.3432, 0.09432), (0.04087, 0.3372, 0.08835)], [], [(0, 1, 3, 2), (2, 3, 4, 5), (16, 19, 8, 9), (6, 7, 1, 0), (2, 5, 6, 0), (4, 3, 1, 7), (15, 12, 10, 11), (19, 15, 11, 8), (17, 13, 6, 5), (9, 8, 11, 10), (18, 17, 5, 4), (14, 18, 4, 7), (13, 14, 7, 6), (19, 16, 17, 18), (13, 17, 16, 12), (18, 14, 15, 19), (14, 13, 12, 15), (12, 16, 9, 10)])
_uv = me_cube_002.uv_layers.new(name='UVMap')
_uv.uv.foreach_set('vector', [0.6834, 0.5196, 0.7206, 0.5203, 0.7225, 0.5739, 0.6846, 0.5715, 0.6846, 0.5715, 0.7225, 0.5739, 0.7285, 0.5796, 0.6781, 0.5773, 0.6711, 0.5848, 0.7355, 0.5856, 0.7363, 0.5864, 0.6703, 0.5855, 0.6776, 0.5143, 0.727, 0.5141, 0.7206, 0.5203, 0.6834, 0.5196, 0.6846, 0.5715, 0.6781, 0.5773, 0.6776, 0.5143, 0.6834, 0.5196, 0.7285, 0.5796, 0.7225, 0.5739, 0.7206, 0.5203, 0.727, 0.5141, 0.7355, 0.5065, 0.6689, 0.5086, 0.668, 0.5079, 0.7363, 0.5058, 0.7355, 0.5856, 0.7355, 0.5065, 0.7363, 0.5058, 0.7363, 0.5864, 0.6723, 0.5837, 0.6702, 0.5096, 0.6776, 0.5143, 0.6781, 0.5773, 0.9784, 0.09176, 0.9437, 0.09176, 0.9437, 0.03593, 0.9784, 0.03593, 0.7343, 0.5846, 0.6723, 0.5837, 0.6781, 0.5773, 0.7285, 0.5796, 0.7343, 0.5076, 0.7343, 0.5846, 0.7285, 0.5796, 0.727, 0.5141, 0.6702, 0.5096, 0.7343, 0.5076, 0.727, 0.5141, 0.6776, 0.5143, 0.7355, 0.5856, 0.6711, 0.5848, 0.6723, 0.5837, 0.7343, 0.5846, 0.6702, 0.5096, 0.6723, 0.5837, 0.6711, 0.5848, 0.6689, 0.5086, 0.7343, 0.5846, 0.7343, 0.5076, 0.7355, 0.5065, 0.7355, 0.5856, 0.7343, 0.5076, 0.6702, 0.5096, 0.6689, 0.5086, 0.7355, 0.5065, 0.6689, 0.5086, 0.6711, 0.5848, 0.6703, 0.5855, 0.668, 0.5079])
me_cube_002.materials.append(mat_material)
me_cube_002.update()

# ---- objects
ob_micro = bpy.data.objects.new('micro', me_cube_001)
ob_door = bpy.data.objects.new('door', me_cube_002)

# ---- transforms, parenting, visibility, modifiers, constraints
ob_micro.location = (0.0, 0.0, 0.0)
ob_door.parent = ob_micro
ob_door.location = (0.1204, -0.249, 0.141)

# ---- collection membership
col_collection.objects.link(ob_micro)
col_collection.objects.link(ob_door)

# ---- scene / render settings (as saved in the file)
scene.frame_start = 1; scene.frame_end = 250; scene.frame_set(1)
scene.render.engine = 'BLENDER_EEVEE_NEXT'
bpy.context.view_layer.update()

# ---- added for rendering (the .blend has no active camera and no usable light): camera, sun
cam_auto = bpy.data.cameras.new('AutoCamera')
cam_auto.lens = 50.0
cam_auto.sensor_width = 36.0
cam_auto.clip_end = 1000.0
ob_auto_camera = bpy.data.objects.new('AutoCamera', cam_auto)
scene.collection.objects.link(ob_auto_camera)
ob_auto_camera.location = (0.636087, -0.755146, 0.645201)
ob_auto_camera.rotation_euler = (1.09748, -7.21219e-08, 0.694738)
scene.camera = ob_auto_camera
light_auto_sun = bpy.data.lights.new('AutoSun', 'SUN')
light_auto_sun.energy = 3.0
light_auto_sun.angle = 0.0523599
ob_auto_sun = bpy.data.objects.new('AutoSun', light_auto_sun)
scene.collection.objects.link(ob_auto_sun)
ob_auto_sun.rotation_euler = (0.872665, 0.174533, 0.523599)
bpy.context.view_layer.update()
